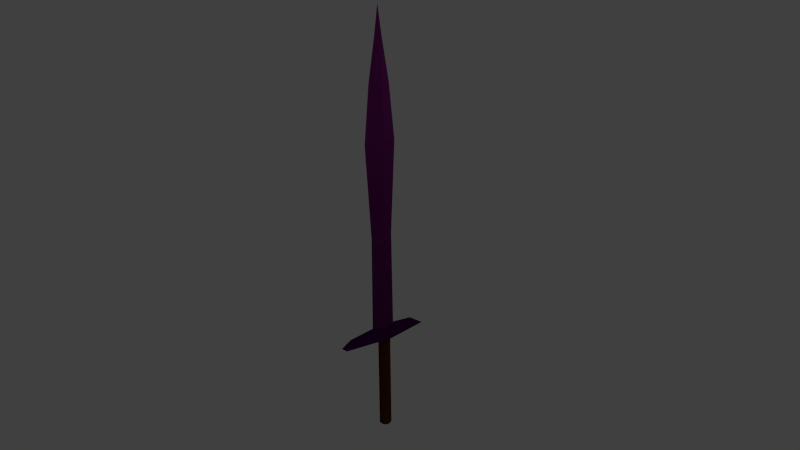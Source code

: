 # Source: SunkiumSword.blend  (saved by Blender 2.76.0; exported with 4.5.12 LTS)
import bpy
from mathutils import Matrix  # noqa: F401  (used for matrix-valued properties, if any)

bpy.ops.wm.read_factory_settings(use_empty=True)
scene = bpy.context.scene
scene.name = 'Scene'

# ---- collections
col_collection_1 = bpy.data.collections.new('Collection 1'); scene.collection.children.link(col_collection_1)

# ---- materials (node trees are filled in below, after node groups)
mat_wood = bpy.data.materials.new('Wood')
mat_wood.alpha_threshold = 0.0
mat_wood.use_transparent_shadow = False
mat_wood.diffuse_color = (0.08001, 0.02258, 0.005768, 1.0)
mat_wood.specular_color = (0.0, 0.0, 0.0)
mat_wood.roughness = 0.5
mat_wood.specular_intensity = 0.04167
mat_sunkium = bpy.data.materials.new('Sunkium')
mat_sunkium.alpha_threshold = 0.0
mat_sunkium.use_transparent_shadow = False
mat_sunkium.diffuse_color = (0.08714, 0.006465, 0.08189, 1.0)
mat_sunkium.specular_color = (0.296, 0.0, 1.0)
mat_sunkium.roughness = 0.5
mat_sunkium.specular_intensity = 0.4688
mat_sunkium.line_color = (0.0, 0.0, 0.0, 1.0)
mat_sunkium2 = bpy.data.materials.new('Sunkium2')
mat_sunkium2.alpha_threshold = 0.0
mat_sunkium2.use_transparent_shadow = False
mat_sunkium2.diffuse_color = (0.04481, 0.0, 0.06072, 1.0)
mat_sunkium2.specular_color = (0.07658, 0.07658, 0.07658)
mat_sunkium2.roughness = 0.5
mat_sunkium2.specular_intensity = 1.0

# ---- material node trees

# ---- world
world_world = bpy.data.worlds.new('World'); scene.world = world_world
world_world.color = (0.05088, 0.05088, 0.05088)
world_world.use_sun_shadow = False
world_world.sun_shadow_jitter_overblur = 0.0
world_world.cycles.sampling_method = 'MANUAL'
world_world.cycles.sample_map_resolution = 256

# ---- cameras
cam_camera = bpy.data.cameras.new('Camera')
cam_camera.clip_end = 100.0
cam_camera.lens = 35.0
cam_camera.sensor_width = 32.0
cam_camera.sensor_height = 18.0
cam_camera.ortho_scale = 7.314
cam_camera.dof.focus_distance = 0.0
cam_camera.dof.aperture_fstop = 128.0

# ---- lights
light_lamp = bpy.data.lights.new('Lamp', 'POINT')
light_lamp.transmission_factor = 0.0
light_lamp.cutoff_distance = 30.0
light_lamp.energy = 100.0
light_lamp.shadow_buffer_clip_start = 1.001
light_lamp.shadow_soft_size = 0.1
light_lamp.shadow_maximum_resolution = 0.006
light_lamp.use_absolute_resolution = True
light_lamp.cycles.use_multiple_importance_sampling = False

# ---- meshes
me_cylinder_001 = bpy.data.meshes.new('Cylinder.001')
me_cylinder_001.from_pydata([(0.0, 1.0, -0.9811), (0.0, 1.0, 1.0), (0.6428, 0.766, -0.9811), (0.6428, 0.766, 1.0), (0.9848, 0.1736, -0.9811), (0.9848, 0.1736, 1.0), (0.866, -0.5, -0.9811), (0.866, -0.5, 1.0), (0.342, -0.9397, -0.9811), (0.342, -0.9397, 1.0), (-0.342, -0.9397, -0.9811), (-0.342, -0.9397, 1.0), (-0.866, -0.5, -0.9811), (-0.866, -0.5, 1.0), (-0.9848, 0.1736, -0.9811), (-0.9848, 0.1736, 1.0), (-0.6428, 0.766, -0.9811), (-0.6428, 0.766, 1.0), (-1.521e-08, 0.7448, -1.012), (0.4788, 0.5706, -1.012), (0.7335, 0.1293, -1.012), (0.645, -0.3724, -1.012), (0.2547, -0.6999, -1.012), (-0.2547, -0.6999, -1.012), (-0.645, -0.3724, -1.012), (-0.7335, 0.1293, -1.012), (-0.4788, 0.5706, -1.012), (2.98e-08, -2.98e-08, -1.06)], [], [(0, 1, 3, 2), (2, 3, 5, 4), (4, 5, 7, 6), (6, 7, 9, 8), (8, 9, 11, 10), (10, 11, 13, 12), (12, 13, 15, 14), (3, 1, 17, 15, 13, 11, 9, 7, 5), (16, 17, 1, 0), (14, 15, 17, 16), (12, 14, 25, 24), (10, 12, 24, 23), (8, 10, 23, 22), (6, 8, 22, 21), (0, 2, 19, 18), (4, 6, 21, 20), (2, 4, 20, 19), (16, 0, 18, 26), (14, 16, 26, 25), (20, 21, 27), (24, 25, 27), (21, 22, 27), (18, 19, 27), (25, 26, 27), (22, 23, 27), (19, 20, 27), (26, 18, 27), (23, 24, 27)])
me_cylinder_001.materials.append(mat_wood)
me_cylinder_001.use_remesh_preserve_volume = False
me_cylinder_001.use_remesh_preserve_attributes = False
me_cylinder_001.use_mirror_vertex_groups = False
me_cylinder_001.update()
me_cube = bpy.data.meshes.new('Cube')
me_cube.from_pydata([(-4.005e-08, 0.2552, 2.078), (-4.284e-08, -0.2552, 2.078), (-3.742e-08, 0.3755, 3.902), (-4.654e-08, -0.3755, 3.902), (-3.742e-08, 0.2523, 5.015), (-4.654e-08, -0.2523, 5.015), (-3.742e-08, 0.09609, 5.841), (-4.654e-08, -0.09609, 5.841), (-4.198e-08, -9.601e-08, 6.442), (-0.1017, 1.797e-08, 2.078), (0.1017, -5.497e-08, 2.078), (0.1197, -2.738e-07, 3.902), (0.1017, -2.132e-07, 5.015), (0.05666, -1.462e-07, 5.841), (-0.1197, 5.445e-08, 3.902), (-0.1017, -4.768e-09, 5.015), (-0.05666, -5.497e-08, 5.841), (0.1017, -5.074e-08, 0.1644), (0.0194, -0.2552, 0.1644), (0.0194, 0.2552, 0.1644), (-0.0194, 0.2552, 0.1644), (-0.0194, -0.2552, 0.1644), (-0.1017, 2.221e-08, 0.1644), (0.1788, -1.13e-07, 0.1051), (0.06092, -0.7984, 0.1051), (0.06092, 0.7984, 0.1051), (-0.06092, 0.7984, 0.1051), (-0.06092, -0.7984, 0.1051), (-0.1788, 1.152e-07, 0.1051), (0.226, -1.454e-07, -0.0233), (0.077, -1.009, -0.0233), (0.077, 1.009, -0.0233), (-0.077, 1.009, -0.0233), (-0.077, -1.009, -0.0233), (-0.226, 1.432e-07, -0.0233)], [], [(1, 10, 11, 3), (16, 8, 6), (2, 14, 15, 4), (12, 11, 2, 4), (6, 8, 13), (11, 12, 5, 3), (8, 16, 7), (13, 8, 7), (14, 3, 5, 15), (11, 10, 0, 2), (9, 0, 20, 22), (4, 15, 16, 6), (15, 5, 7, 16), (1, 9, 22, 21), (1, 21, 18), (1, 3, 14, 9), (0, 19, 20), (0, 10, 17, 19), (10, 1, 18, 17), (9, 14, 2, 0), (21, 22, 28, 27), (25, 23, 29, 31), (17, 18, 24, 23), (19, 17, 23, 25), (22, 20, 26, 28), (18, 21, 27, 24), (20, 19, 25, 26), (31, 29, 30, 33, 34, 32), (28, 26, 32, 34), (26, 25, 31, 32), (27, 28, 34, 33), (24, 27, 33, 30), (23, 24, 30, 29), (13, 7, 5, 12), (12, 4, 6, 13)])
me_cube.polygons.foreach_set('material_index', [0, 0, 0, 0, 0, 0, 0, 0, 0, 0, 0, 0, 0, 0, 0, 0, 0, 0, 0, 0, 1, 1, 1, 1, 1, 1, 1, 1, 1, 1, 1, 1, 1, 0, 0])
me_cube.materials.append(mat_sunkium)
me_cube.materials.append(mat_sunkium2)
me_cube.use_remesh_preserve_volume = False
me_cube.use_remesh_preserve_attributes = False
me_cube.use_mirror_vertex_groups = False
me_cube.update()

# ---- objects
ob_cylinder = bpy.data.objects.new('Cylinder', me_cylinder_001)
ob_cube = bpy.data.objects.new('Cube', me_cube)
ob_lamp = bpy.data.objects.new('Lamp', light_lamp)
ob_camera = bpy.data.objects.new('Camera', cam_camera)

# ---- transforms, parenting, visibility, modifiers, constraints
ob_cylinder.location = (0.007569, 0.01514, -0.9804)
ob_cylinder.scale = (0.1232, 0.1232, 1.0)
ob_cylinder.lineart.crease_threshold = 0.0
ob_cube.location = (0.0, 0.0, 0.0)
ob_cube.lock_rotations_4d = False
ob_cube.empty_display_type = 'ARROWS'
ob_cube.lineart.crease_threshold = 0.0
ob_lamp.location = (4.076, 1.005, 5.904)
ob_lamp.rotation_euler = (0.6503, 0.05522, 1.866)
ob_lamp.lock_rotations_4d = False
ob_lamp.empty_display_type = 'ARROWS'
ob_lamp.color = (0.0, 0.0, 0.0, 0.0)
ob_lamp.lineart.crease_threshold = 0.0
ob_camera.location = (12.01, -10.75, 7.263)
ob_camera.rotation_euler = (1.271, 0.01082, 0.8149)
ob_camera.lock_rotations_4d = False
ob_camera.empty_display_type = 'ARROWS'
ob_camera.color = (0.0, 0.0, 0.0, 0.0)
ob_camera.display_type = 'WIRE'
ob_camera.lineart.crease_threshold = 0.0

# ---- collection membership
col_collection_1.objects.link(ob_cylinder)
col_collection_1.objects.link(ob_cube)
col_collection_1.objects.link(ob_lamp)
col_collection_1.objects.link(ob_camera)

# ---- scene / render settings (as saved in the file)
scene.camera = ob_camera
scene.frame_start = 1; scene.frame_end = 250; scene.frame_set(0)
scene.render.engine = 'BLENDER_EEVEE_NEXT'
scene.render.resolution_percentage = 50
scene.render.dither_intensity = 0.0
scene.render.film_transparent = True
scene.cycles.use_denoising = False
scene.cycles.samples = 10
scene.cycles.sampling_pattern = 'TABULATED_SOBOL'
scene.cycles.light_sampling_threshold = 0.0
scene.cycles.use_adaptive_sampling = False
scene.cycles.use_light_tree = False
scene.cycles.blur_glossy = 0.0
scene.cycles.pixel_filter_type = 'GAUSSIAN'
scene.cycles.sample_clamp_indirect = 0.0
scene.view_settings.view_transform = 'Standard'
bpy.context.view_layer.update()
